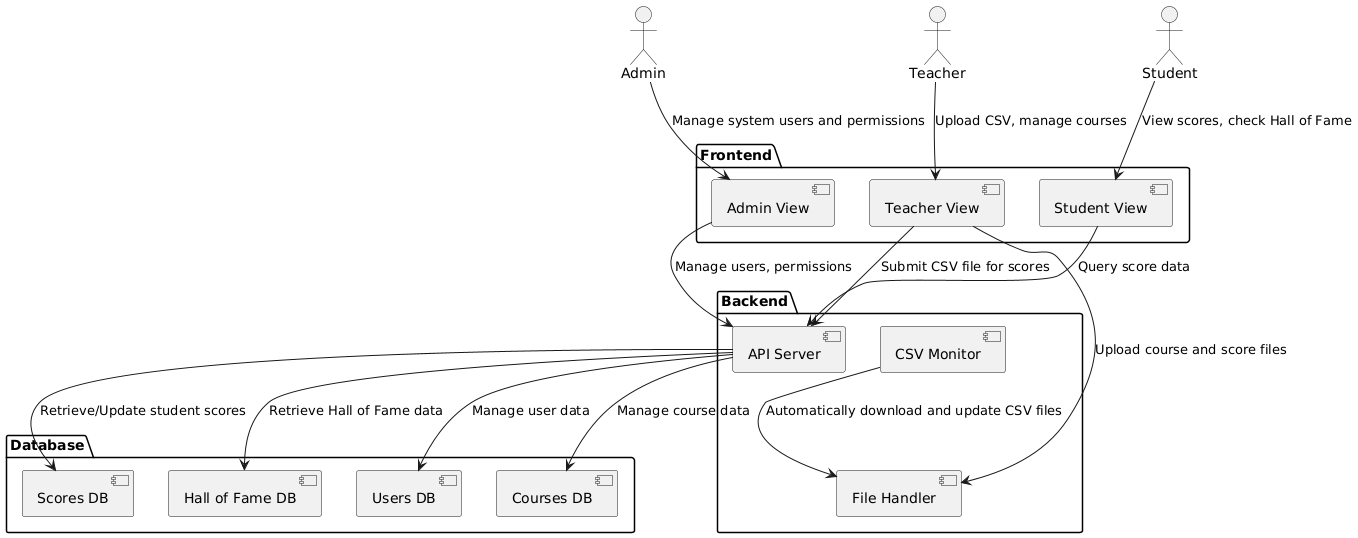

The diagram above was rendered by PlantUML. Its source (embedded in the PNG):
@startuml
actor Admin
actor Teacher
actor Student

package "Frontend" {
    [Student View] as StudentView
    [Teacher View] as TeacherView
    [Admin View] as AdminView
}

package "Backend" {
    [API Server] as APIServer
    [File Handler] as FileHandler
    [CSV Monitor] as CSVMonitor
}

package "Database" {
    [Users DB] as UsersDB
    [Courses DB] as CoursesDB
    [Scores DB] as ScoresDB
    [Hall of Fame DB] as HallOfFameDB
}

Admin --> AdminView : Manage system users and permissions
Teacher --> TeacherView : Upload CSV, manage courses
Student --> StudentView : View scores, check Hall of Fame

StudentView --> APIServer : Query score data
TeacherView --> APIServer : Submit CSV file for scores
AdminView --> APIServer : Manage users, permissions

APIServer --> UsersDB : Manage user data
APIServer --> CoursesDB : Manage course data
APIServer --> ScoresDB : Retrieve/Update student scores
APIServer --> HallOfFameDB : Retrieve Hall of Fame data

TeacherView --> FileHandler : Upload course and score files
CSVMonitor --> FileHandler : Automatically download and update CSV files
@enduml